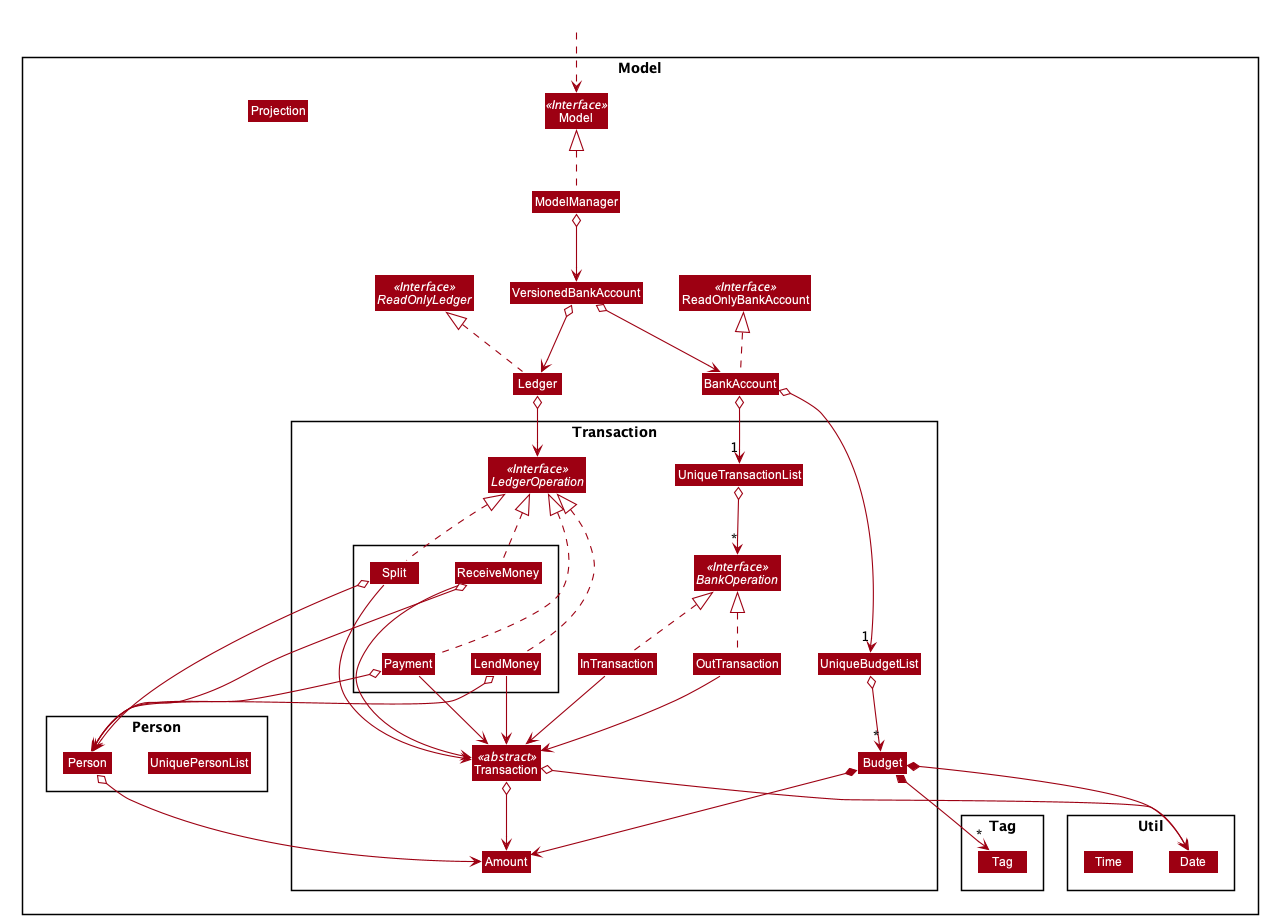

The diagram above was rendered by PlantUML. Its source (embedded in the PNG):
@startuml








skinparam BackgroundColor #FFFFFFF

skinparam Shadowing false

skinparam Class {
    FontColor #FFFFFF
    BorderThickness 1
    BorderColor #FFFFFF
    StereotypeFontColor #FFFFFF
    FontName Arial
}

skinparam Actor {
    BorderColor #000000
    Color #000000
    FontName Arial
}

skinparam Sequence {
    MessageAlign center
    BoxFontSize 15
    BoxPadding 0
    BoxFontColor #FFFFFF
    FontName Arial
}

skinparam Participant {
    FontColor #FFFFFFF
    Padding 20
}

skinparam MinClassWidth 50
skinparam ParticipantPadding 10
skinparam Shadowing false
skinparam DefaultTextAlignment center
skinparam packageStyle Rectangle

hide footbox
hide members
hide circle
skinparam arrowThickness 1.1
skinparam arrowColor #9D0012
skinparam classBackgroundColor #9D0012

Package Model <<Rectangle>>{
Interface ReadOnlyBankAccount <<Interface>>
Interface Model <<Interface>>
Interface ReadOnlyLedger <<Interface>>
Class BankAccount
Class ReadOnlyBankAccount
Class Model
Class ModelManager
Class Ledger
Class Projection
Class VersionedBankAccount


Package Transaction {
Interface BankOperation <<Interface>>
Interface LedgerOperation <<Interface>>

Class Transaction <<abstract>>
Class InTransaction
Class OutTransaction

Class Budget
Class Amount

Package {
Class Split
Class LendMoney
Class Payment
Class ReceiveMoney

Split -[hidden]-> Payment
ReceiveMoney -[hidden]-> LendMoney
}

Class UniqueBudgetList
Class UniqueTransactionList

}

Package Person {
Class Person
Class UniquePersonList
Person -[hidden]right-> UniquePersonList
}


Package Util {
Class Date
Class Time
}

Package Tag {
Class Tag
}

}

Class HiddenOutside #FFFFFF
HiddenOutside ..> Model

Ledger .up.|> ReadOnlyLedger
BankAccount .up.|> ReadOnlyBankAccount

ModelManager .up.|> Model
ModelManager o--> VersionedBankAccount
VersionedBankAccount o--> BankAccount
VersionedBankAccount o--> Ledger

BankAccount o--> "1" UniqueTransactionList
UniqueTransactionList o--> "*" BankOperation

InTransaction .up.|> BankOperation
OutTransaction .up.|> BankOperation

InTransaction --> Transaction
OutTransaction --> Transaction

Transaction o--> Date
Transaction o--> Amount


Ledger o--> LedgerOperation
Split .up.|> LedgerOperation
Payment .up.|> LedgerOperation
LendMoney .up.|> LedgerOperation
ReceiveMoney .up.|> LedgerOperation

Split --> Transaction
Payment --> Transaction
LendMoney --> Transaction
ReceiveMoney --> Transaction

Split o--> Person
Payment o--> Person
LendMoney o--> Person
ReceiveMoney o--> Person

BankAccount o--> "1" UniqueBudgetList
UniqueBudgetList o--> "*" Budget
Budget *--> Amount
Budget *--> Date
Budget *--> "*" Tag

Person o--> Amount



@enduml